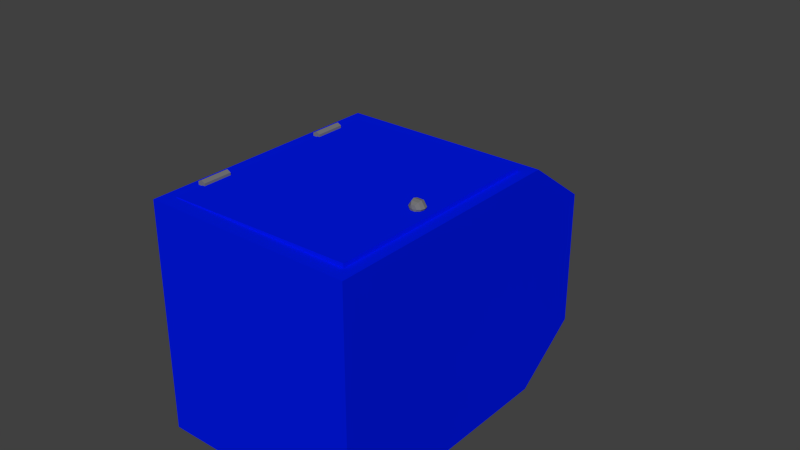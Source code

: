# Source: Trashcan.blend  (saved by Blender 2.69.0; exported with 4.5.12 LTS)
import bpy
from mathutils import Matrix  # noqa: F401  (used for matrix-valued properties, if any)

bpy.ops.wm.read_factory_settings(use_empty=True)
scene = bpy.context.scene
scene.name = 'Scene'

# ---- collections
col_collection_1 = bpy.data.collections.new('Collection 1'); scene.collection.children.link(col_collection_1)

# ---- materials (node trees are filled in below, after node groups)
mat_tcanbags = bpy.data.materials.new('TCanBags')
mat_tcanbags.alpha_threshold = 0.0
mat_tcanbags.roughness = 0.5
mat_tcanbags.line_color = (0.0, 0.0, 0.0, 1.0)
mat_tcanmetal = bpy.data.materials.new('TcanMetal')
mat_tcanmetal.alpha_threshold = 0.0
mat_tcanmetal.roughness = 0.5
mat_tcanmetal.line_color = (0.0, 0.0, 0.0, 1.0)
mat_trashcan = bpy.data.materials.new('Trashcan')
mat_trashcan.alpha_threshold = 0.0
mat_trashcan.roughness = 0.5
mat_trashcan.line_color = (0.0, 0.0, 0.0, 1.0)

# ---- material node trees
mat_tcanbags.use_nodes = True; mat_tcanbags.node_tree.nodes.clear()
_N = mat_tcanbags.node_tree.nodes; _L = mat_tcanbags.node_tree.links
n0 = _N.new('ShaderNodeOutputMaterial'); n0.name = 'Material Output'; n0.location = (300, 300)
n1 = _N.new('ShaderNodeBsdfDiffuse'); n1.name = 'Diffuse BSDF'; n1.location = (10, 300)
n1.inputs[0].default_value = (0.06998, 0.06183, 0.06854, 1.0)
_L.new(n1.outputs[0], n0.inputs[0])
n0.is_active_output = True
mat_tcanmetal.use_nodes = True; mat_tcanmetal.node_tree.nodes.clear()
_N = mat_tcanmetal.node_tree.nodes; _L = mat_tcanmetal.node_tree.links
n0 = _N.new('ShaderNodeOutputMaterial'); n0.name = 'Material Output'; n0.location = (300, 300)
n1 = _N.new('ShaderNodeBsdfDiffuse'); n1.name = 'Diffuse BSDF'; n1.location = (10, 300)
n1.inputs[0].default_value = (0.1789, 0.1789, 0.1789, 1.0)
_L.new(n1.outputs[0], n0.inputs[0])
n0.is_active_output = True
mat_trashcan.use_nodes = True; mat_trashcan.node_tree.nodes.clear()
_N = mat_trashcan.node_tree.nodes; _L = mat_trashcan.node_tree.links
n0 = _N.new('ShaderNodeOutputMaterial'); n0.name = 'Material Output'; n0.location = (300, 300)
n1 = _N.new('ShaderNodeBsdfDiffuse'); n1.name = 'Diffuse BSDF'; n1.location = (10, 300)
n1.inputs[0].default_value = (0.0, 0.009586, 0.8, 1.0)
_L.new(n1.outputs[0], n0.inputs[0])
n0.is_active_output = True

# ---- world
world_world = bpy.data.worlds.new('World'); scene.world = world_world
world_world.color = (0.05088, 0.05088, 0.05088)
world_world.use_sun_shadow = False
world_world.sun_shadow_jitter_overblur = 0.0
world_world.cycles.sampling_method = 'MANUAL'
world_world.cycles.sample_map_resolution = 256

# ---- meshes
me_cube_002 = bpy.data.meshes.new('Cube.002')
me_cube_002.from_pydata([(0.1346, 0.04731, 0.4037), (0.1346, 0.1168, 0.4037), (0.1394, 0.04731, 0.3945), (0.1394, 0.1168, 0.3945), (0.1489, 0.04731, 0.3945), (0.1489, 0.1168, 0.3945), (0.1537, 0.04731, 0.4037), (0.1537, 0.1168, 0.4037), (0.1489, 0.04731, 0.4129), (0.1489, 0.1168, 0.4129), (0.1394, 0.04731, 0.4129), (0.1394, 0.1168, 0.4129), (0.1346, -0.285, 0.4037), (0.1346, -0.2155, 0.4037), (0.1394, -0.285, 0.3945), (0.1394, -0.2155, 0.3945), (0.1489, -0.285, 0.3945), (0.1489, -0.2155, 0.3945), (0.1537, -0.285, 0.4037), (0.1537, -0.2155, 0.4037), (0.1489, -0.285, 0.4129), (0.1489, -0.2155, 0.4129), (0.1394, -0.285, 0.4129), (0.1394, -0.2155, 0.4129), (0.1555, -0.08756, 0.00507), (0.1555, -0.09374, 0.01197), (0.1482, -0.08756, 0.0003599), (0.1428, -0.09374, 0.003808), (0.1408, -0.1022, 0.00507), (0.1428, -0.1106, 0.003808), (0.1482, -0.1168, 0.0003599), (0.1555, -0.0853, -0.00435), (0.1482, -0.08756, -0.00906), (0.1428, -0.09374, -0.01251), (0.1408, -0.1022, -0.01377), (0.1428, -0.1106, -0.01251), (0.1482, -0.1168, -0.00906), (0.1555, -0.08756, -0.01377), (0.1555, -0.09374, -0.02067), (0.1555, -0.1022, -0.02319), (0.1555, -0.1106, -0.02067), (0.1555, -0.1168, -0.01377), (0.1628, -0.08756, -0.00906), (0.1681, -0.09374, -0.01251), (0.1701, -0.1022, -0.01377), (0.1681, -0.1106, -0.01251), (0.1628, -0.1168, -0.00906), (0.1555, -0.1191, -0.00435), (0.1628, -0.08756, 0.0003599), (0.1681, -0.09374, 0.003808), (0.1701, -0.1022, 0.00507), (0.1681, -0.1106, 0.003808), (0.1628, -0.1168, 0.0003599), (0.1555, -0.1022, 0.01449), (0.1555, -0.1106, 0.01197), (0.1555, -0.1168, 0.00507), (-0.4096, -0.3872, -0.07091), (0.1413, -0.3872, -0.07091), (0.1413, -0.3872, 0.4295), (-0.4096, -0.3872, 0.4295), (-0.4096, 0.2132, -0.07091), (0.1413, 0.2132, -0.07091), (0.1413, 0.2132, 0.4295), (-0.4096, 0.2132, 0.4295), (-0.2959, -0.3872, -0.07091), (0.02756, -0.3872, -0.07091), (0.02756, -0.3872, 0.4295), (-0.2959, -0.3872, 0.4295), (-0.2959, 0.369, -0.07091), (0.02756, 0.369, -0.07091), (0.02756, 0.369, 0.4295), (-0.2959, 0.369, 0.4295), (-0.2583, 0.369, -0.01266), (-0.0101, 0.369, -0.01266), (-0.0101, 0.369, 0.3712), (-0.2583, 0.369, 0.3712), (-0.3844, -0.3554, -0.01266), (0.1369, -0.3554, -0.01266), (0.1369, -0.3554, 0.3712), (-0.3844, -0.3554, 0.3712), (-0.2583, 0.369, -0.01266), (-0.2583, 0.369, 0.3712), (-0.2583, -0.3554, -0.01266), (-0.2583, -0.3554, 0.3712), (0.1134, 0.2463, 0.4009), (0.1134, 0.2463, -0.04233), (-0.3938, 0.2237, -0.04233), (-0.3938, 0.2237, 0.4009), (-0.0101, 0.369, -0.01266), (-0.2583, 0.369, -0.01266), (0.1413, -0.3529, -0.0423), (0.1413, -0.3529, 0.4009), (0.1413, 0.1788, -0.0423), (0.1413, 0.1788, 0.4009), (0.1513, -0.3529, -0.0423), (0.143, -0.3529, 0.4009), (0.1513, 0.1788, -0.0423), (0.143, 0.1788, 0.4009), (-0.3528, 0.2911, 0.4295), (-0.3528, 0.2911, -0.07091), (0.1744, -0.4337, -0.06887), (0.2602, -0.4337, -0.2347), (0.346, -0.09046, -0.06887), (0.4318, -0.4337, -0.2347), (0.5176, -0.4337, -0.06887), (0.4747, -0.3479, -0.06887), (0.4318, -0.4337, 0.09692), (0.4318, -0.2621, -0.06887), (0.2602, -0.4337, 0.09692), (0.3889, -0.1763, -0.06887), (0.09567, -0.05919, 0.3799), (-0.1333, -0.05919, 0.3799), (-0.1333, -0.05919, -0.02927), (0.09567, -0.05919, -0.02927), (0.09567, 0.2696, 0.3799), (-0.1333, 0.2696, 0.3799), (-0.1333, 0.2696, -0.02927), (0.09567, 0.2696, -0.02927), (0.09047, 0.2696, 0.3706), (-0.1281, 0.2696, 0.3706), (-0.1281, 0.2696, -0.01999), (0.09047, 0.2696, -0.01999), (0.09047, -0.05595, 0.3706), (-0.1281, -0.05595, 0.3706), (-0.1281, -0.05595, -0.01999), (0.09047, -0.05595, -0.01999), (-0.134, -0.05919, 0.3799), (-0.363, -0.05919, 0.3799), (-0.363, -0.05919, -0.02927), (-0.134, -0.05919, -0.02927), (-0.134, 0.2696, 0.3799), (-0.363, 0.2696, 0.3799), (-0.363, 0.2696, -0.02927), (-0.134, 0.2696, -0.02927), (-0.1392, 0.2696, 0.3706), (-0.3578, 0.2696, 0.3706), (-0.3578, 0.2696, -0.01999), (-0.1392, 0.2696, -0.01999), (-0.1392, -0.05595, 0.3706), (-0.3578, -0.05595, 0.3706), (-0.3578, -0.05595, -0.01999), (-0.1392, -0.05595, -0.01999)], [(79, 83), (82, 76), (77, 82), (83, 78), (89, 80), (73, 88)], [(0, 1, 3, 2), (2, 3, 5, 4), (4, 5, 7, 6), (6, 7, 9, 8), (3, 1, 11, 9, 7, 5), (10, 11, 1, 0), (8, 9, 11, 10), (0, 2, 4, 6, 8, 10), (12, 13, 15, 14), (14, 15, 17, 16), (16, 17, 19, 18), (18, 19, 21, 20), (15, 13, 23, 21, 19, 17), (22, 23, 13, 12), (20, 21, 23, 22), (12, 14, 16, 18, 20, 22), (25, 24, 26, 27), (30, 29, 35, 36), (29, 28, 34, 35), (28, 27, 33, 34), (27, 26, 32, 33), (36, 35, 40, 41), (35, 34, 39, 40), (34, 33, 38, 39), (33, 32, 37, 38), (41, 40, 45, 46), (40, 39, 44, 45), (39, 38, 43, 44), (38, 37, 42, 43), (46, 45, 51, 52), (45, 44, 50, 51), (44, 43, 49, 50), (43, 42, 48, 49), (52, 51, 54, 55), (51, 50, 53, 54), (47, 55, 30), (55, 54, 29, 30), (54, 53, 28, 29), (53, 25, 27, 28), (24, 31, 26), (47, 30, 36), (26, 31, 32), (47, 36, 41), (32, 31, 37), (47, 41, 46), (37, 31, 42), (47, 46, 52), (42, 31, 48), (47, 52, 55), (50, 49, 25, 53), (49, 48, 24, 25), (48, 31, 24), (60, 56, 59, 63), (71, 98, 63, 59, 67, 66, 58, 62, 70), (61, 62, 93, 92), (60, 99, 68, 69, 61, 57, 65, 64, 56), (84, 85, 77, 78), (71, 70, 74, 75), (69, 70, 62, 61), (70, 69, 73, 74), (98, 99, 60, 63), (65, 57, 58, 66, 67, 59, 56, 64), (69, 68, 72, 73), (76, 79, 78, 77), (74, 73, 85, 84), (68, 71, 75, 81, 80, 72), (80, 81, 87, 86), (74, 84, 87, 81), (80, 86, 85, 73), (77, 85, 86, 76), (76, 86, 87, 79), (79, 87, 84, 78), (92, 93, 97, 96), (62, 58, 91, 93), (57, 61, 92, 90), (58, 57, 90, 91), (94, 96, 97, 95), (93, 91, 95, 97), (90, 92, 96, 94), (91, 90, 94, 95), (71, 68, 99, 98), (114, 115, 111, 110), (115, 116, 112, 111), (116, 117, 113, 112), (117, 114, 110, 113), (110, 111, 112, 113), (114, 117, 121, 118), (118, 121, 125, 122), (117, 116, 120, 121), (116, 115, 119, 120), (115, 114, 118, 119), (125, 124, 123, 122), (121, 120, 124, 125), (120, 119, 123, 124), (119, 118, 122, 123), (130, 131, 127, 126), (131, 132, 128, 127), (132, 133, 129, 128), (133, 130, 126, 129), (126, 127, 128, 129), (130, 133, 137, 134), (134, 137, 141, 138), (133, 132, 136, 137), (132, 131, 135, 136), (131, 130, 134, 135), (141, 140, 139, 138), (137, 136, 140, 141), (136, 135, 139, 140), (135, 134, 138, 139)])
me_cube_002.polygons.foreach_set('material_index', [1, 1, 1, 1, 1, 1, 1, 1, 1, 1, 1, 1, 1, 1, 1, 1, 1, 1, 1, 1, 1, 1, 1, 1, 1, 1, 1, 1, 1, 1, 1, 1, 1, 1, 1, 1, 1, 1, 1, 1, 1, 1, 1, 1, 1, 1, 1, 1, 1, 1, 1, 1, 2, 2, 2, 2, 2, 2, 2, 2, 2, 2, 2, 2, 2, 2, 2, 2, 2, 2, 2, 2, 2, 2, 2, 2, 2, 2, 2, 2, 2, 0, 0, 0, 0, 0, 0, 0, 0, 0, 0, 0, 0, 0, 0, 0, 0, 0, 0, 0, 0, 0, 0, 0, 0, 0, 0, 0, 0])
me_cube_002.materials.append(mat_tcanbags)
me_cube_002.materials.append(mat_tcanmetal)
me_cube_002.materials.append(mat_trashcan)
me_cube_002.use_remesh_preserve_volume = False
me_cube_002.use_remesh_preserve_attributes = False
me_cube_002.use_mirror_vertex_groups = False
me_cube_002.update()

# ---- objects
ob_trash = bpy.data.objects.new('Trash', me_cube_002)

# ---- transforms, parenting, visibility, modifiers, constraints
ob_trash.location = (0.0, 0.0, 0.0)
ob_trash.rotation_euler = (-0.0, -1.571, 0.0)
ob_trash.lineart.crease_threshold = 0.0

# ---- collection membership
col_collection_1.objects.link(ob_trash)

# ---- scene / render settings (as saved in the file)
scene.frame_start = 1; scene.frame_end = 250; scene.frame_set(1)
scene.render.engine = 'CYCLES'
scene.render.image_settings.compression = 90
scene.render.resolution_percentage = 50
scene.render.dither_intensity = 0.0
scene.cycles.use_denoising = False
scene.cycles.samples = 50
scene.cycles.sampling_pattern = 'TABULATED_SOBOL'
scene.cycles.light_sampling_threshold = 0.0
scene.cycles.use_adaptive_sampling = False
scene.cycles.use_light_tree = False
scene.cycles.blur_glossy = 0.0
scene.cycles.volume_bounces = 1
scene.cycles.pixel_filter_type = 'GAUSSIAN'
scene.cycles.sample_clamp_indirect = 0.0
scene.view_settings.view_transform = 'Standard'
bpy.context.view_layer.update()

# ---- added for rendering (the .blend has no active camera and no usable light): camera, sun
cam_auto = bpy.data.cameras.new('AutoCamera')
cam_auto.lens = 50.0
cam_auto.sensor_width = 36.0
cam_auto.clip_end = 1000.0
ob_auto_camera = bpy.data.objects.new('AutoCamera', cam_auto)
scene.collection.objects.link(ob_auto_camera)
ob_auto_camera.location = (1.19297, -1.58077, 1.08626)
ob_auto_camera.rotation_euler = (1.09748, -7.21219e-08, 0.694738)
scene.camera = ob_auto_camera
light_auto_sun = bpy.data.lights.new('AutoSun', 'SUN')
light_auto_sun.energy = 3.0
light_auto_sun.angle = 0.0523599
ob_auto_sun = bpy.data.objects.new('AutoSun', light_auto_sun)
scene.collection.objects.link(ob_auto_sun)
ob_auto_sun.rotation_euler = (0.872665, 0.174533, 0.523599)
bpy.context.view_layer.update()
